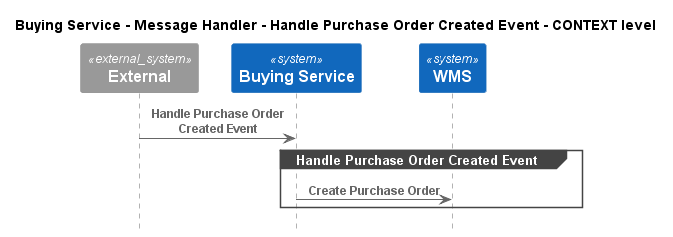

The diagram above was rendered by PlantUML. Its source (embedded in the PNG):
@startuml
!pragma layout smetana
!include ..\..\..\..\..\..\.c4s\C4_Sequence.puml

title Buying Service - Message Handler - Handle Purchase Order Created Event - CONTEXT level

System_Ext(C4InterFlow.SoftwareSystems.ExternalSystem, "External", "")
System(ECommercePlatform.SoftwareSystems.BuyingService, "Buying Service", "")
System(ECommercePlatform.SoftwareSystems.WMS, "WMS", "")

Rel(C4InterFlow.SoftwareSystems.ExternalSystem, ECommercePlatform.SoftwareSystems.BuyingService, "Handle Purchase Order Created Event")
group Handle Purchase Order Created Event
Rel(ECommercePlatform.SoftwareSystems.BuyingService, ECommercePlatform.SoftwareSystems.WMS, "Create Purchase Order")
end


@enduml